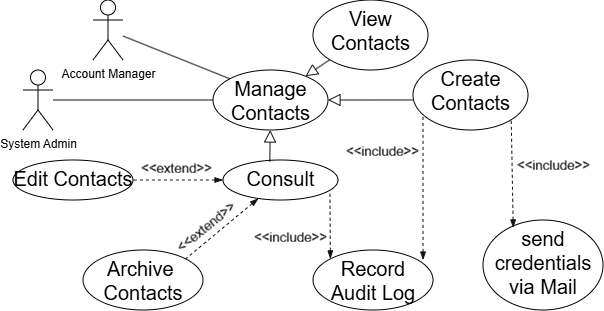

The diagram above was exported from draw.io. Its source (the exported page's mxGraphModel, read from the mxfile embedded in the PNG):
<mxGraphModel dx="624" dy="344" grid="1" gridSize="10" guides="1" tooltips="1" connect="1" arrows="1" fold="1" page="1" pageScale="1" pageWidth="850" pageHeight="1100" background="light-dark(#FFFFFF,#FFFFFF)" math="0" shadow="0">
  <root>
    <mxCell id="0" />
    <mxCell id="1" parent="0" />
    <mxCell id="LVZsoWXIbEzNm7SKatka-1" edge="1" parent="1" source="rvfUdG8JoisfCVSzoZew-2" style="edgeStyle=orthogonalEdgeStyle;rounded=0;orthogonalLoop=1;jettySize=auto;html=1;entryX=0;entryY=0.5;entryDx=0;entryDy=0;strokeColor=light-dark(#FFFFFF,#121212);endArrow=none;endFill=0;" target="rvfUdG8JoisfCVSzoZew-13">
      <mxGeometry relative="1" as="geometry" />
    </mxCell>
    <object label="System Admin" User="" id="rvfUdG8JoisfCVSzoZew-2">
      <mxCell parent="1" style="shape=umlActor;verticalLabelPosition=bottom;verticalAlign=top;html=1;outlineConnect=0;strokeColor=light-dark(#000000,#000000);fillColor=none;labelBorderColor=none;labelBackgroundColor=none;fontColor=light-dark(#000000,#000000);rounded=1;" vertex="1">
        <mxGeometry height="60" width="30" x="110" y="80" as="geometry" />
      </mxCell>
    </object>
    <mxCell id="LVZsoWXIbEzNm7SKatka-8" edge="1" parent="1" source="rvfUdG8JoisfCVSzoZew-13" style="shape=connector;rounded=0;orthogonalLoop=1;jettySize=auto;html=1;entryX=0.407;entryY=0.038;entryDx=0;entryDy=0;strokeColor=light-dark(#FFFFFF,#121212);align=center;verticalAlign=middle;fontFamily=Helvetica;fontSize=11;fontColor=default;labelBackgroundColor=default;endArrow=none;endFill=0;entryPerimeter=0;startArrow=block;startFill=0;startSize=10;" target="LVZsoWXIbEzNm7SKatka-4">
      <mxGeometry relative="1" as="geometry" />
    </mxCell>
    <mxCell id="LVZsoWXIbEzNm7SKatka-12" edge="1" parent="1" source="rvfUdG8JoisfCVSzoZew-13" style="shape=connector;rounded=0;orthogonalLoop=1;jettySize=auto;html=1;entryX=0;entryY=1;entryDx=0;entryDy=0;strokeColor=light-dark(#FFFFFF,#121212);align=center;verticalAlign=middle;fontFamily=Helvetica;fontSize=11;fontColor=default;labelBackgroundColor=default;endArrow=none;endFill=0;startArrow=block;startFill=0;startSize=10;" target="LVZsoWXIbEzNm7SKatka-2">
      <mxGeometry relative="1" as="geometry" />
    </mxCell>
    <mxCell id="rvfUdG8JoisfCVSzoZew-13" parent="1" style="ellipse;whiteSpace=wrap;html=1;verticalAlign=top;align=center;strokeColor=light-dark(#000000,#000000);fillColor=none;fontColor=light-dark(#000000,#000000);labelBorderColor=none;labelBackgroundColor=none;rounded=1;" value="&lt;div&gt;&lt;span style=&quot;&quot;&gt;&lt;font style=&quot;font-size: 20px;&quot;&gt;Manage Contacts&lt;/font&gt;&lt;/span&gt;&lt;/div&gt;" vertex="1">
      <mxGeometry height="60" width="115" x="300" y="80" as="geometry" />
    </mxCell>
    <mxCell id="LVZsoWXIbEzNm7SKatka-2" parent="1" style="ellipse;whiteSpace=wrap;html=1;verticalAlign=top;align=center;strokeColor=light-dark(#000000,#000000);fillColor=none;fontColor=light-dark(#000000,#000000);labelBorderColor=none;labelBackgroundColor=none;rounded=1;" value="&lt;span style=&quot;&quot;&gt;&lt;font style=&quot;font-size: 20px;&quot;&gt;View&lt;br&gt;&lt;/font&gt;&lt;/span&gt;&lt;span style=&quot;font-size: 20px;&quot;&gt;Contacts&lt;/span&gt;&lt;span style=&quot;&quot;&gt;&lt;font style=&quot;font-size: 20px;&quot;&gt;&lt;/font&gt;&lt;/span&gt;" vertex="1">
      <mxGeometry height="70" width="115" x="400" y="10" as="geometry" />
    </mxCell>
    <mxCell id="LVZsoWXIbEzNm7SKatka-3" parent="1" style="ellipse;whiteSpace=wrap;html=1;verticalAlign=top;align=center;strokeColor=light-dark(#000000,#000000);fillColor=none;fontColor=light-dark(#000000,#000000);labelBorderColor=none;labelBackgroundColor=none;rounded=1;" value="&lt;div&gt;&lt;span style=&quot;&quot;&gt;&lt;font style=&quot;font-size: 20px;&quot;&gt;Create&lt;/font&gt;&lt;/span&gt;&lt;/div&gt;&lt;div&gt;&lt;span style=&quot;font-size: 20px;&quot;&gt;Contacts&lt;/span&gt;&lt;/div&gt;" vertex="1">
      <mxGeometry height="70" width="115" x="500" y="70" as="geometry" />
    </mxCell>
    <mxCell id="LVZsoWXIbEzNm7SKatka-21" edge="1" parent="1" source="LVZsoWXIbEzNm7SKatka-4" style="shape=connector;rounded=0;orthogonalLoop=1;jettySize=auto;html=1;entryX=1;entryY=0;entryDx=0;entryDy=0;strokeColor=light-dark(#FFFFFF,#121212);align=center;verticalAlign=middle;fontFamily=Helvetica;fontSize=11;fontColor=default;labelBackgroundColor=default;endArrow=none;endFill=0;dashed=1;startArrow=blockThin;startFill=1;" target="LVZsoWXIbEzNm7SKatka-20">
      <mxGeometry relative="1" as="geometry" />
    </mxCell>
    <mxCell id="LVZsoWXIbEzNm7SKatka-22" edge="1" parent="1" source="LVZsoWXIbEzNm7SKatka-4" style="shape=connector;rounded=0;orthogonalLoop=1;jettySize=auto;html=1;entryX=1;entryY=0.5;entryDx=0;entryDy=0;strokeColor=light-dark(#FFFFFF,#121212);align=center;verticalAlign=middle;fontFamily=Helvetica;fontSize=11;fontColor=default;labelBackgroundColor=default;endArrow=none;endFill=0;dashed=1;startArrow=blockThin;startFill=1;" target="LVZsoWXIbEzNm7SKatka-19">
      <mxGeometry relative="1" as="geometry" />
    </mxCell>
    <mxCell id="LVZsoWXIbEzNm7SKatka-4" parent="1" style="ellipse;whiteSpace=wrap;html=1;verticalAlign=top;align=center;strokeColor=light-dark(#000000,#000000);fillColor=none;fontColor=light-dark(#000000,#000000);labelBorderColor=none;labelBackgroundColor=none;rounded=1;" value="&lt;div&gt;&lt;span style=&quot;&quot;&gt;&lt;font style=&quot;font-size: 20px;&quot;&gt;Consult&lt;/font&gt;&lt;/span&gt;&lt;/div&gt;" vertex="1">
      <mxGeometry height="40" width="115" x="310" y="170" as="geometry" />
    </mxCell>
    <mxCell id="LVZsoWXIbEzNm7SKatka-13" edge="1" parent="1" source="rvfUdG8JoisfCVSzoZew-13" style="shape=connector;rounded=0;orthogonalLoop=1;jettySize=auto;html=1;entryX=0;entryY=0.571;entryDx=0;entryDy=0;entryPerimeter=0;strokeColor=light-dark(#FFFFFF,#121212);align=center;verticalAlign=middle;fontFamily=Helvetica;fontSize=11;fontColor=default;labelBackgroundColor=default;endArrow=none;endFill=0;startArrow=block;startFill=0;startSize=10;" target="LVZsoWXIbEzNm7SKatka-3">
      <mxGeometry relative="1" as="geometry" />
    </mxCell>
    <mxCell id="LVZsoWXIbEzNm7SKatka-19" parent="1" style="ellipse;whiteSpace=wrap;html=1;verticalAlign=top;align=center;strokeColor=light-dark(#000000,#000000);fillColor=none;fontColor=light-dark(#000000,#000000);labelBorderColor=none;labelBackgroundColor=none;rounded=1;" value="&lt;div&gt;&lt;span style=&quot;&quot;&gt;&lt;font style=&quot;font-size: 20px;&quot;&gt;Edit&amp;nbsp;&lt;/font&gt;&lt;/span&gt;&lt;span style=&quot;font-size: 20px; background-color: transparent;&quot;&gt;Contacts&lt;/span&gt;&lt;/div&gt;" vertex="1">
      <mxGeometry height="40" width="120" x="100" y="170" as="geometry" />
    </mxCell>
    <mxCell id="LVZsoWXIbEzNm7SKatka-20" parent="1" style="ellipse;whiteSpace=wrap;html=1;verticalAlign=top;align=center;strokeColor=light-dark(#000000,#000000);fillColor=none;fontColor=light-dark(#000000,#000000);labelBorderColor=none;labelBackgroundColor=none;rounded=1;" value="&lt;div&gt;&lt;span style=&quot;&quot;&gt;&lt;font style=&quot;font-size: 20px;&quot;&gt;Archive&amp;nbsp;&lt;/font&gt;&lt;/span&gt;&lt;/div&gt;&lt;div&gt;&lt;span style=&quot;font-size: 20px; background-color: transparent;&quot;&gt;Contacts&lt;/span&gt;&lt;/div&gt;" vertex="1">
      <mxGeometry height="60" width="120" x="170" y="260" as="geometry" />
    </mxCell>
    <mxCell id="LVZsoWXIbEzNm7SKatka-24" parent="1" style="ellipse;whiteSpace=wrap;html=1;verticalAlign=top;align=center;strokeColor=light-dark(#000000,#000000);fillColor=none;fontColor=light-dark(#000000,#000000);labelBorderColor=none;labelBackgroundColor=none;rounded=1;" value="&lt;div&gt;&lt;span style=&quot;&quot;&gt;&lt;font style=&quot;font-size: 20px;&quot;&gt;send credentials via Mail&lt;/font&gt;&lt;/span&gt;&lt;/div&gt;" vertex="1">
      <mxGeometry height="90" width="120" x="570" y="230" as="geometry" />
    </mxCell>
    <mxCell id="LVZsoWXIbEzNm7SKatka-25" edge="1" parent="1" source="LVZsoWXIbEzNm7SKatka-24" style="shape=connector;rounded=0;orthogonalLoop=1;jettySize=auto;html=1;entryX=1;entryY=1;entryDx=0;entryDy=0;strokeColor=light-dark(#FFFFFF,#121212);align=center;verticalAlign=middle;fontFamily=Helvetica;fontSize=11;fontColor=default;labelBackgroundColor=default;endArrow=none;endFill=0;dashed=1;startArrow=blockThin;startFill=1;exitX=0.252;exitY=0.088;exitDx=0;exitDy=0;exitPerimeter=0;" target="LVZsoWXIbEzNm7SKatka-3">
      <mxGeometry relative="1" as="geometry">
        <mxPoint x="540" y="170" as="sourcePoint" />
        <mxPoint x="290" y="301" as="targetPoint" />
      </mxGeometry>
    </mxCell>
    <mxCell id="LVZsoWXIbEzNm7SKatka-26" parent="1" style="ellipse;whiteSpace=wrap;html=1;verticalAlign=top;align=center;strokeColor=light-dark(#000000,#000000);fillColor=none;fontColor=light-dark(#000000,#000000);labelBorderColor=none;labelBackgroundColor=none;rounded=1;" value="&lt;div&gt;&lt;span style=&quot;&quot;&gt;&lt;font style=&quot;font-size: 20px;&quot;&gt;Record&lt;br&gt;Audit Log&lt;/font&gt;&lt;/span&gt;&lt;/div&gt;" vertex="1">
      <mxGeometry height="60" width="120" x="400" y="260" as="geometry" />
    </mxCell>
    <mxCell id="LVZsoWXIbEzNm7SKatka-27" edge="1" parent="1" source="LVZsoWXIbEzNm7SKatka-26" style="shape=connector;rounded=0;orthogonalLoop=1;jettySize=auto;html=1;entryX=0.087;entryY=0.771;entryDx=0;entryDy=0;strokeColor=light-dark(#FFFFFF,#121212);align=center;verticalAlign=middle;fontFamily=Helvetica;fontSize=11;fontColor=default;labelBackgroundColor=default;endArrow=none;endFill=0;dashed=1;startArrow=blockThin;startFill=1;exitX=0.917;exitY=0.167;exitDx=0;exitDy=0;exitPerimeter=0;entryPerimeter=0;" target="LVZsoWXIbEzNm7SKatka-3">
      <mxGeometry relative="1" as="geometry">
        <mxPoint x="612" y="220" as="sourcePoint" />
        <mxPoint x="590" y="160" as="targetPoint" />
      </mxGeometry>
    </mxCell>
    <mxCell id="LVZsoWXIbEzNm7SKatka-28" edge="1" parent="1" source="LVZsoWXIbEzNm7SKatka-26" style="shape=connector;rounded=0;orthogonalLoop=1;jettySize=auto;html=1;entryX=0.93;entryY=0.838;entryDx=0;entryDy=0;strokeColor=light-dark(#FFFFFF,#121212);align=center;verticalAlign=middle;fontFamily=Helvetica;fontSize=11;fontColor=default;labelBackgroundColor=default;endArrow=none;endFill=0;dashed=1;startArrow=blockThin;startFill=1;exitX=0;exitY=0;exitDx=0;exitDy=0;entryPerimeter=0;" target="LVZsoWXIbEzNm7SKatka-4">
      <mxGeometry relative="1" as="geometry">
        <mxPoint x="430" y="250" as="sourcePoint" />
        <mxPoint x="440" y="190" as="targetPoint" />
      </mxGeometry>
    </mxCell>
    <object label="Account Manager" User="" id="LVZsoWXIbEzNm7SKatka-30">
      <mxCell parent="1" style="shape=umlActor;verticalLabelPosition=bottom;verticalAlign=top;html=1;outlineConnect=0;strokeColor=light-dark(#000000,#000000);fillColor=none;labelBorderColor=none;labelBackgroundColor=none;fontColor=light-dark(#000000,#000000);rounded=1;" vertex="1">
        <mxGeometry height="60" width="30" x="180" y="10" as="geometry" />
      </mxCell>
    </object>
    <mxCell id="LVZsoWXIbEzNm7SKatka-31" edge="1" parent="1" source="LVZsoWXIbEzNm7SKatka-30" style="rounded=0;orthogonalLoop=1;jettySize=auto;html=1;entryX=0;entryY=0;entryDx=0;entryDy=0;strokeColor=light-dark(#FFFFFF,#121212);endArrow=none;endFill=0;" target="rvfUdG8JoisfCVSzoZew-13">
      <mxGeometry relative="1" as="geometry">
        <mxPoint x="220" y="100" as="sourcePoint" />
        <mxPoint x="380" y="100" as="targetPoint" />
      </mxGeometry>
    </mxCell>
  </root>
</mxGraphModel>